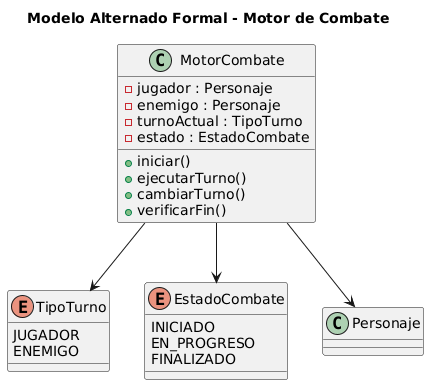

The diagram above was rendered by PlantUML. Its source (embedded in the PNG):
@startuml
title Modelo Alternado Formal - Motor de Combate

class MotorCombate {
    - jugador : Personaje
    - enemigo : Personaje
    - turnoActual : TipoTurno
    - estado : EstadoCombate
    + iniciar()
    + ejecutarTurno()
    + cambiarTurno()
    + verificarFin()
}

enum TipoTurno {
    JUGADOR
    ENEMIGO
}

enum EstadoCombate {
    INICIADO
    EN_PROGRESO
    FINALIZADO
}

MotorCombate --> Personaje
MotorCombate --> TipoTurno
MotorCombate --> EstadoCombate
@enduml